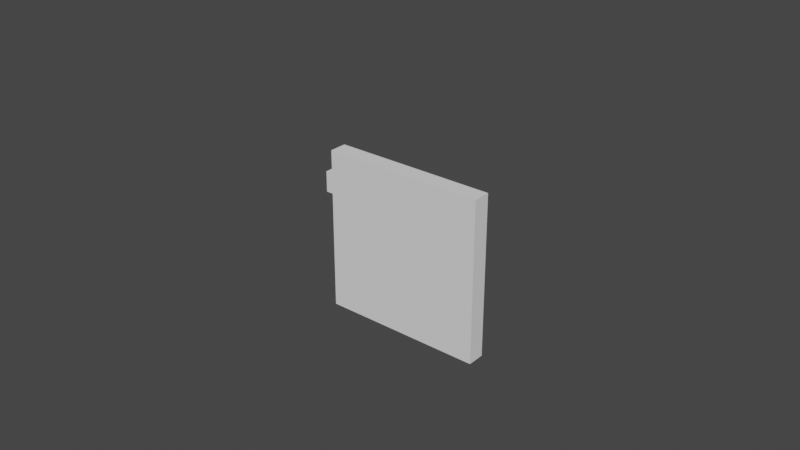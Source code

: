 # Source: ToiletPaperHolder.blend  (saved by Blender 3.3.6; exported with 4.5.12 LTS)
import bpy
from mathutils import Matrix  # noqa: F401  (used for matrix-valued properties, if any)

bpy.ops.wm.read_factory_settings(use_empty=True)
scene = bpy.context.scene
scene.name = 'Scene'

# ---- collections
col_collection = bpy.data.collections.new('Collection'); scene.collection.children.link(col_collection)

# ---- world
world_world = bpy.data.worlds.new('World'); scene.world = world_world
world_world.use_nodes = True; world_world.node_tree.nodes.clear()
_N = world_world.node_tree.nodes; _L = world_world.node_tree.links
n0 = _N.new('ShaderNodeOutputWorld'); n0.name = 'World Output'; n0.location = (300, 300)
n1 = _N.new('ShaderNodeBackground'); n1.name = 'Background'; n1.location = (10, 300)
n1.inputs[0].default_value = (0.05088, 0.05088, 0.05088, 1.0)
_L.new(n1.outputs[0], n0.inputs[0])
n0.is_active_output = True
world_world.color = (0.05088, 0.05088, 0.05088)
world_world.use_sun_shadow = False
world_world.sun_shadow_jitter_overblur = 0.0

# ---- meshes
me_plane_009 = bpy.data.meshes.new('Plane.009')
me_plane_009.from_pydata([(-1.0, -1.0, 0.0), (1.0, -1.0, 0.0), (-1.0, 1.0, 0.0), (1.0, 1.0, 0.0), (-0.1413, 0.1413, -0.005389), (-0.1413, -0.1413, -0.005389), (0.1413, -0.1413, -0.005389), (0.1413, 0.1413, -0.005389), (-1.0, 1.0, -0.005388), (-1.0, -1.0, -0.005388), (1.0, -1.0, -0.005388), (1.0, 1.0, -0.005388), (-0.1413, 0.1413, -0.02909), (-0.1413, -0.1413, -0.02909), (0.1413, -0.1413, -0.02909), (0.1413, 0.1413, -0.02909), (-0.1413, 0.1413, -0.02292), (0.1413, 0.1413, -0.02292), (0.1413, -0.1413, -0.02292), (-0.1413, -0.1413, -0.02292), (-1.971, 0.1413, -0.02909), (-1.971, -0.1413, -0.02909), (-1.971, 0.1413, -0.02292), (-1.971, -0.1413, -0.02292)], [], [(0, 2, 3, 1), (17, 16, 12, 15), (3, 2, 8, 11), (0, 1, 10, 9), (1, 3, 11, 10), (2, 0, 9, 8), (5, 4, 8, 9), (6, 5, 9, 10), (7, 6, 10, 11), (4, 7, 11, 8), (13, 14, 15, 12), (19, 18, 14, 13), (18, 17, 15, 14), (12, 16, 22, 20), (4, 5, 19, 16), (6, 7, 17, 18), (5, 6, 18, 19), (7, 4, 16, 17), (22, 23, 21, 20), (13, 12, 20, 21), (19, 13, 21, 23), (16, 19, 23, 22)])
_uv = me_plane_009.uv_layers.new(name='UVMap')
_uv.uv.foreach_set('vector', [0.0, 0.0, 0.0, 1.0, 1.0, 1.0, 1.0, 0.0, 0.9181, 0.9181, 0.08195, 0.9181, 0.08195, 0.9181, 0.9181, 0.9181, 1.0, 1.0, 0.0, 1.0, 0.0, 1.0, 1.0, 1.0, 0.0, 0.0, 1.0, 0.0, 1.0, 0.0, 0.0, 0.0, 1.0, 0.0, 1.0, 1.0, 1.0, 1.0, 1.0, 0.0, 0.0, 1.0, 0.0, 0.0, 0.0, 0.0, 0.0, 1.0, 0.08195, 0.08195, 0.08195, 0.9181, 0.0, 1.0, 0.0, 0.0, 0.9181, 0.08195, 0.08195, 0.08195, 0.0, 0.0, 1.0, 0.0, 0.9181, 0.9181, 0.9181, 0.08195, 1.0, 0.0, 1.0, 1.0, 0.08195, 0.9181, 0.9181, 0.9181, 1.0, 1.0, 0.0, 1.0, 0.08195, 0.08195, 0.9181, 0.08195, 0.9181, 0.9181, 0.08195, 0.9181, 0.08195, 0.08195, 0.9181, 0.08195, 0.9181, 0.08195, 0.08195, 0.08195, 0.9181, 0.08195, 0.9181, 0.9181, 0.9181, 0.9181, 0.9181, 0.08195, 0.08195, 0.9181, 0.08195, 0.9181, 0.08195, 0.9181, 0.08195, 0.9181, 0.08195, 0.9181, 0.08195, 0.08195, 0.08195, 0.08195, 0.08195, 0.9181, 0.9181, 0.08195, 0.9181, 0.9181, 0.9181, 0.9181, 0.9181, 0.08195, 0.08195, 0.08195, 0.9181, 0.08195, 0.9181, 0.08195, 0.08195, 0.08195, 0.9181, 0.9181, 0.08195, 0.9181, 0.08195, 0.9181, 0.9181, 0.9181, 0.08195, 0.9181, 0.08195, 0.08195, 0.08195, 0.08195, 0.08195, 0.9181, 0.08195, 0.08195, 0.08195, 0.9181, 0.08195, 0.9181, 0.08195, 0.08195, 0.08195, 0.08195, 0.08195, 0.08195, 0.08195, 0.08195, 0.08195, 0.08195, 0.08195, 0.9181, 0.08195, 0.08195, 0.08195, 0.08195, 0.08195, 0.9181])
me_plane_009.update()

# ---- objects
ob_toiletpaperholder = bpy.data.objects.new('ToiletPaperHolder', me_plane_009)

# ---- transforms, parenting, visibility, modifiers, constraints
ob_toiletpaperholder.location = (0.0, 0.0, 0.0)
ob_toiletpaperholder.rotation_euler = (1.571, 0.0, 0.0)
ob_toiletpaperholder.scale = (0.025, 0.025, 1.0)

# ---- collection membership
col_collection.objects.link(ob_toiletpaperholder)

# ---- scene / render settings (as saved in the file)
scene.frame_start = 1; scene.frame_end = 250; scene.frame_set(1)
scene.render.engine = 'BLENDER_EEVEE_NEXT'
scene.cycles.sampling_pattern = 'TABULATED_SOBOL'
scene.cycles.use_light_tree = False
scene.view_settings.view_transform = 'Filmic'
bpy.context.view_layer.update()

# ---- added for rendering (the .blend has no active camera and no usable light): camera, sun
cam_auto = bpy.data.cameras.new('AutoCamera')
cam_auto.lens = 50.0
cam_auto.sensor_width = 36.0
cam_auto.clip_end = 1000.0
ob_auto_camera = bpy.data.objects.new('AutoCamera', cam_auto)
scene.collection.objects.link(ob_auto_camera)
ob_auto_camera.location = (0.172904, -0.207511, 0.148036)
ob_auto_camera.rotation_euler = (1.09748, -7.21219e-08, 0.694738)
scene.camera = ob_auto_camera
light_auto_sun = bpy.data.lights.new('AutoSun', 'SUN')
light_auto_sun.energy = 3.0
light_auto_sun.angle = 0.0523599
ob_auto_sun = bpy.data.objects.new('AutoSun', light_auto_sun)
scene.collection.objects.link(ob_auto_sun)
ob_auto_sun.rotation_euler = (0.872665, 0.174533, 0.523599)
bpy.context.view_layer.update()
